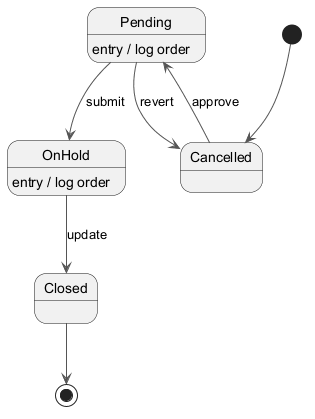

The diagram above was rendered by PlantUML. Its source (embedded in the PNG):
@startuml
skinparam backgroundColor #FFFFFF
skinparam classBackgroundColor #F1F8E9
skinparam classBorderColor #33691E
skinparam ArrowColor #555555
[*] --> Cancelled
Cancelled --> Pending : approve
Pending --> OnHold : submit
Pending : entry / log order
OnHold --> Closed : update
OnHold : entry / log order
Pending --> Cancelled : revert
Closed --> [*]
@enduml